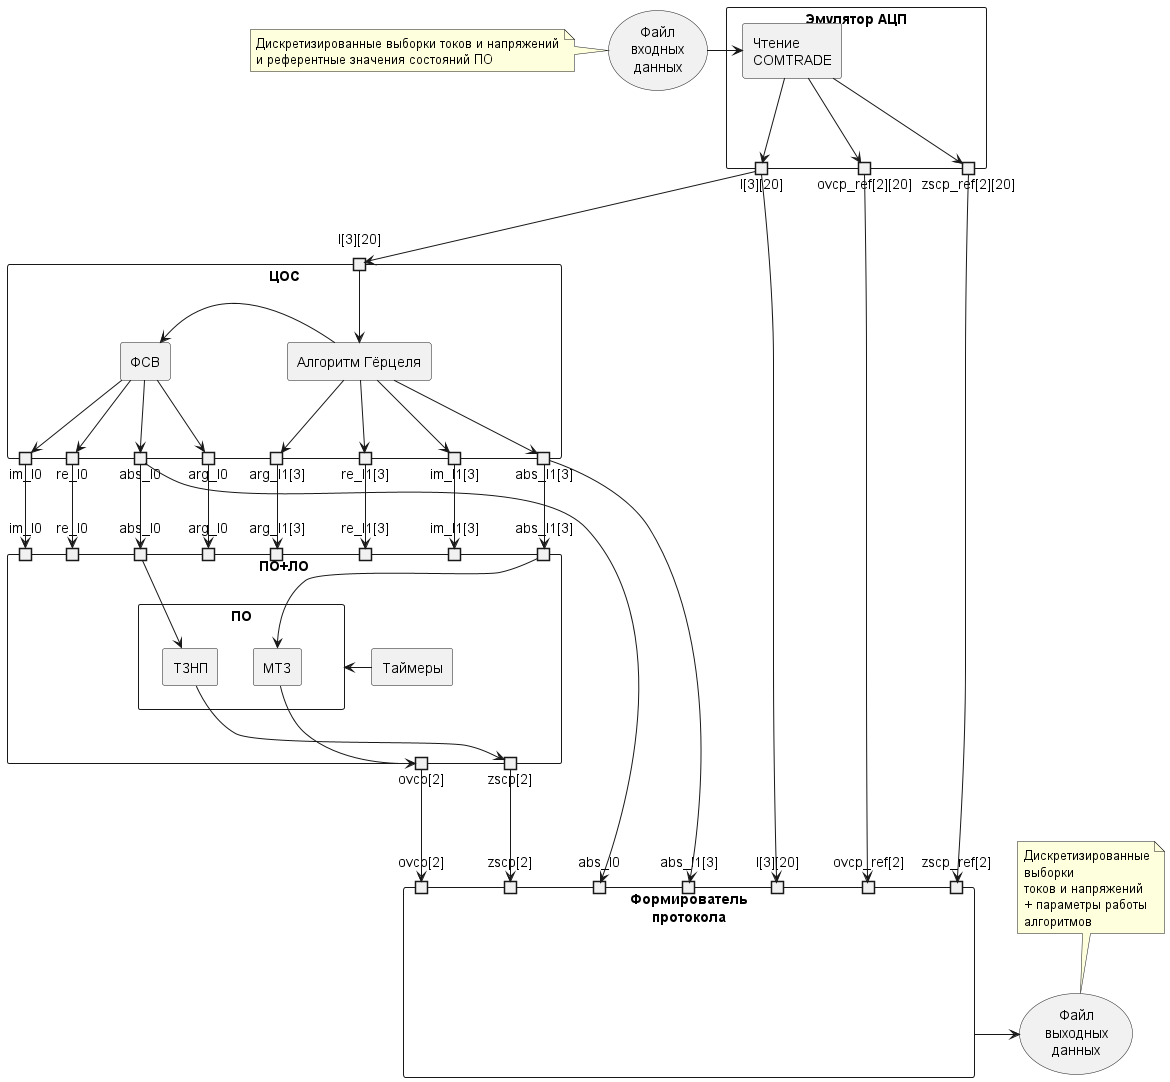

The diagram above was rendered by PlantUML. Its source (embedded in the PNG):
@startuml alg_ex_advanced
skinparam BackgroundColor transparent
skinparam componentStyle rectangle
skinparam groupInheritance 2

note "Быстрые алгоритмы запускаются каждые 1/200 с" as N0 $remove

component "Эмулятор АЦП" as alg_0_ADC {
    component "Чтение \nCSV" as FileReader $remove
    component "Чтение \nCOMTRADE" as ComtradeDataReader
    component "Генерация режима" as Opmode $remove

    portout "I[3][20]"        as 0.out_val_I
    portout "ovcp_ref[2][20]" as 0.out_val_ovcp_ref
    portout "zscp_ref[2][20]" as 0.out_val_zscp_ref
}

ComtradeDataReader <-l- (Файл\nвходных\nданных)
note left of (Файл\nвходных\nданных) : Дискретизированные выборки токов и напряжений\nи референтные значения состояний ПО

0.out_val_I        <-- ComtradeDataReader
0.out_val_ovcp_ref <-- ComtradeDataReader
0.out_val_zscp_ref <-- ComtradeDataReader

component "ЦОС" as alg_1_DSP {
    component "Алгоритм Гёрцеля" as hoertzel
    component "ФСВ" as compv

    portin  "I[3][20]"    as 1.in_val_I

    portout "re_I1[3]"    as 1.out_val_re_I1
    portout "im_I1[3]"    as 1.out_val_im_I1
    portout "abs_I1[3]"   as 1.out_val_abs_I1
    portout "arg_I1[3]"   as 1.out_val_arg_I1
    portout "re_I0"       as 1.out_val_re_I0
    portout "im_I0"       as 1.out_val_im_I0
    portout "abs_I0"      as 1.out_val_abs_I0
    portout "arg_I0"      as 1.out_val_arg_I0
}

1.in_val_I <-u- 0.out_val_I

hoertzel <-- 1.in_val_I

compv <-r- hoertzel

1.out_val_re_I1  <-- hoertzel
1.out_val_im_I1  <-- hoertzel
1.out_val_abs_I1 <-- hoertzel
1.out_val_arg_I1 <-- hoertzel
1.out_val_re_I0  <-- compv
1.out_val_im_I0  <-- compv
1.out_val_abs_I0 <-- compv
1.out_val_arg_I0 <-- compv

component "ПО+ЛО" as alg_2_triggers {
    component "Таймеры" as Timers
    component "ПО" as StartingElements {
        component "МТЗ" as OvercurrentProtection
        component "ТЗНП" as ZSCurrentProtection
    }

    portin  "re_I1[3]"    as 2.in_val_re_I1
    portin  "im_I1[3]"    as 2.in_val_im_I1
    portin  "abs_I1[3]"   as 2.in_val_abs_I1
    portin  "arg_I1[3]"   as 2.in_val_arg_I1
    portin  "re_I0"       as 2.in_val_re_I0
    portin  "im_I0"       as 2.in_val_im_I0
    portin  "abs_I0"      as 2.in_val_abs_I0
    portin  "arg_I0"      as 2.in_val_arg_I0

    portout "ovcp[2]"     as 2.out_val_ovcp
    portout "zscp[2]"     as 2.out_val_zscp
}

2.in_val_re_I1  <-u- 1.out_val_re_I1 
2.in_val_im_I1  <-u- 1.out_val_im_I1 
2.in_val_abs_I1 <-u- 1.out_val_abs_I1
2.in_val_arg_I1 <-u- 1.out_val_arg_I1
2.in_val_re_I0  <-u- 1.out_val_re_I0 
2.in_val_im_I0  <-u- 1.out_val_im_I0 
2.in_val_abs_I0 <-u- 1.out_val_abs_I0
2.in_val_arg_I0 <-u- 1.out_val_arg_I0

StartingElements <-l- Timers

OvercurrentProtection <-- 2.in_val_abs_I1
ZSCurrentProtection <-- 2.in_val_abs_I0

2.out_val_ovcp <-- OvercurrentProtection
2.out_val_zscp <-- ZSCurrentProtection

component "Формирователь\nпротокола" as alg_3_log {
    portin  "I[3][20]"      as 3.in_val_I
    portin  "abs_I1[3]"     as 3.in_val_abs_I1
    portin  "abs_I0"        as 3.in_val_abs_I0
    portin  "ovcp[2]"       as 3.in_val_ovcp
    portin  "ovcp_ref[2]"   as 3.in_val_ovcp_ref
    portin  "zscp[2]"       as 3.in_val_zscp
    portin  "zscp_ref[2]"   as 3.in_val_zscp_ref
}

3.in_val_I        <-u- 0.out_val_I       
3.in_val_abs_I1   <-u- 1.out_val_abs_I1  
3.in_val_abs_I0   <-u- 1.out_val_abs_I0  
3.in_val_ovcp     <-u- 2.out_val_ovcp    
3.in_val_ovcp_ref <-u- 0.out_val_ovcp_ref
3.in_val_zscp     <-u- 2.out_val_zscp    
3.in_val_zscp_ref <-u- 0.out_val_zscp_ref

(Файл\nвыходных\nданных) <-l- alg_3_log
note top of (Файл\nвыходных\nданных) : Дискретизированные\nвыборки\nтоков и напряжений\n+ параметры работы\nалгоритмов

remove $remove

@enduml